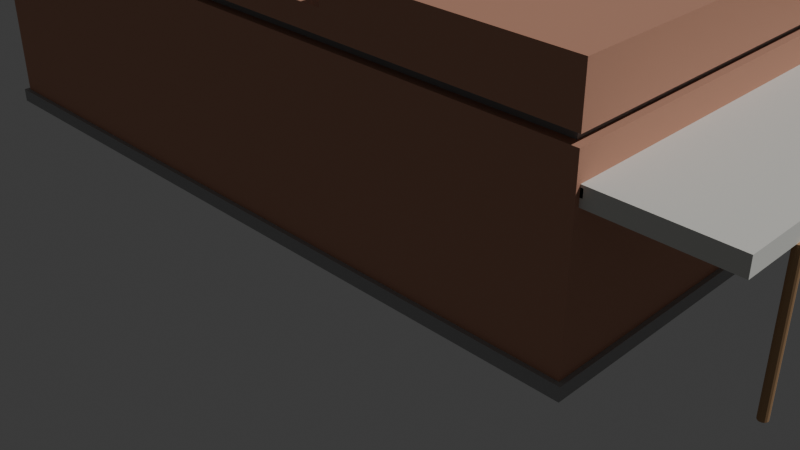 # Source: house.blend  (saved by Blender 5.0.119; exported with 4.5.12 LTS)
import bpy
from mathutils import Matrix  # noqa: F401  (used for matrix-valued properties, if any)

bpy.ops.wm.read_factory_settings(use_empty=True)
scene = bpy.context.scene
scene.name = 'Scene'

# ---- materials (node trees are filled in below, after node groups)
mat_concrete_gray = bpy.data.materials.new('Concrete_Gray')
mat_brick_red_weathered = bpy.data.materials.new('Brick_Red_Weathered')
mat_tar_gravel_gray = bpy.data.materials.new('Tar_Gravel_Gray')
mat_glass_dark = bpy.data.materials.new('Glass_Dark')
mat_sheet_metal_white = bpy.data.materials.new('Sheet_Metal_White')
mat_steel_rusted = bpy.data.materials.new('Steel_Rusted')

# ---- material node trees
mat_concrete_gray.use_nodes = True; mat_concrete_gray.node_tree.nodes.clear()
_N = mat_concrete_gray.node_tree.nodes; _L = mat_concrete_gray.node_tree.links
n0 = _N.new('ShaderNodeBsdfPrincipled'); n0.name = 'Principled BSDF'; n0.location = (0, 0)
n0.inputs[0].default_value = (0.4, 0.4, 0.4, 1.0)
n0.inputs[2].default_value = 0.8
n1 = _N.new('ShaderNodeOutputMaterial'); n1.name = 'Material Output'; n1.location = (0, 0)
_L.new(n0.outputs[0], n1.inputs[0])
n1.is_active_output = True
mat_brick_red_weathered.use_nodes = True; mat_brick_red_weathered.node_tree.nodes.clear()
_N = mat_brick_red_weathered.node_tree.nodes; _L = mat_brick_red_weathered.node_tree.links
n0 = _N.new('ShaderNodeBsdfPrincipled'); n0.name = 'Principled BSDF'; n0.location = (0, 0)
n0.inputs[0].default_value = (0.6, 0.3, 0.2, 1.0)
n0.inputs[2].default_value = 0.8
n1 = _N.new('ShaderNodeOutputMaterial'); n1.name = 'Material Output'; n1.location = (0, 0)
_L.new(n0.outputs[0], n1.inputs[0])
n1.is_active_output = True
mat_tar_gravel_gray.use_nodes = True; mat_tar_gravel_gray.node_tree.nodes.clear()
_N = mat_tar_gravel_gray.node_tree.nodes; _L = mat_tar_gravel_gray.node_tree.links
n0 = _N.new('ShaderNodeBsdfPrincipled'); n0.name = 'Principled BSDF'; n0.location = (0, 0)
n0.inputs[0].default_value = (0.3, 0.3, 0.3, 1.0)
n0.inputs[2].default_value = 0.8
n1 = _N.new('ShaderNodeOutputMaterial'); n1.name = 'Material Output'; n1.location = (0, 0)
_L.new(n0.outputs[0], n1.inputs[0])
n1.is_active_output = True
mat_glass_dark.use_nodes = True; mat_glass_dark.node_tree.nodes.clear()
_N = mat_glass_dark.node_tree.nodes; _L = mat_glass_dark.node_tree.links
n0 = _N.new('ShaderNodeBsdfPrincipled'); n0.name = 'Principled BSDF'; n0.location = (0, 0)
n0.inputs[0].default_value = (0.05, 0.05, 0.05, 1.0)
n0.inputs[2].default_value = 0.8
n1 = _N.new('ShaderNodeOutputMaterial'); n1.name = 'Material Output'; n1.location = (0, 0)
_L.new(n0.outputs[0], n1.inputs[0])
n1.is_active_output = True
mat_sheet_metal_white.use_nodes = True; mat_sheet_metal_white.node_tree.nodes.clear()
_N = mat_sheet_metal_white.node_tree.nodes; _L = mat_sheet_metal_white.node_tree.links
n0 = _N.new('ShaderNodeBsdfPrincipled'); n0.name = 'Principled BSDF'; n0.location = (0, 0)
n0.inputs[0].default_value = (0.8, 0.8, 0.75, 1.0)
n0.inputs[2].default_value = 0.8
n1 = _N.new('ShaderNodeOutputMaterial'); n1.name = 'Material Output'; n1.location = (0, 0)
_L.new(n0.outputs[0], n1.inputs[0])
n1.is_active_output = True
mat_steel_rusted.use_nodes = True; mat_steel_rusted.node_tree.nodes.clear()
_N = mat_steel_rusted.node_tree.nodes; _L = mat_steel_rusted.node_tree.links
n0 = _N.new('ShaderNodeBsdfPrincipled'); n0.name = 'Principled BSDF'; n0.location = (0, 0)
n0.inputs[0].default_value = (0.5, 0.3, 0.15, 1.0)
n0.inputs[2].default_value = 0.8
n1 = _N.new('ShaderNodeOutputMaterial'); n1.name = 'Material Output'; n1.location = (0, 0)
_L.new(n0.outputs[0], n1.inputs[0])
n1.is_active_output = True

# ---- world
world_world = bpy.data.worlds.new('World'); scene.world = world_world
world_world.use_nodes = True; world_world.node_tree.nodes.clear()
_N = world_world.node_tree.nodes; _L = world_world.node_tree.links
n0 = _N.new('ShaderNodeOutputWorld'); n0.name = 'World Output'; n0.location = (200, 100)
n1 = _N.new('ShaderNodeBackground'); n1.name = 'Background'; n1.location = (-200, 100)
n1.inputs[0].default_value = (0.05088, 0.05088, 0.05088, 1.0)
_L.new(n1.outputs[0], n0.inputs[0])
n0.is_active_output = True
world_world.color = (0.05088, 0.05088, 0.05088)
world_world.sun_shadow_jitter_overblur = 0.0

# ---- cameras
cam_camera_001 = bpy.data.cameras.new('Camera.001')

# ---- lights
light_sun = bpy.data.lights.new('Sun', 'SUN')
light_sun.energy = 2.0

# ---- meshes
me_foundation_mesh = bpy.data.meshes.new('Foundation_mesh')
me_foundation_mesh.from_pydata([(-4.43, -7.68, 0.0), (4.43, -7.68, 0.0), (4.43, 7.68, 0.0), (-4.43, 7.68, 0.0), (-4.43, -7.68, -0.28), (4.43, -7.68, -0.28), (4.43, 7.68, -0.28), (-4.43, 7.68, -0.28)], [], [(0, 3, 2, 1), (4, 5, 6, 7), (2, 3, 7, 6), (0, 1, 5, 4), (1, 2, 6, 5), (3, 0, 4, 7)])
me_foundation_mesh.materials.append(mat_concrete_gray)
me_foundation_mesh.update()
me_walls_mesh = bpy.data.meshes.new('Walls_mesh')
me_walls_mesh.from_pydata([(-4.34, -7.59, 0.0), (4.34, -7.59, 0.0), (4.34, 7.59, 0.0), (-4.34, 7.59, 0.0), (-4.16, -7.41, 0.0), (4.16, -7.41, 0.0), (4.16, 7.41, 0.0), (-4.16, 7.41, 0.0), (-4.34, -7.59, 3.75), (4.34, -7.59, 3.75), (4.16, -7.41, 3.75), (-4.16, -7.41, 3.75), (4.34, 7.59, 3.75), (4.16, 7.41, 3.75), (-4.34, 7.59, 3.75), (-4.16, 7.41, 3.75)], [], [(0, 4, 5, 1), (1, 5, 6, 2), (2, 6, 7, 3), (3, 7, 4, 0), (8, 9, 10, 11), (9, 12, 13, 10), (12, 14, 15, 13), (14, 8, 11, 15), (7, 6, 13, 15), (2, 3, 14, 12), (5, 4, 11, 10), (0, 1, 9, 8), (3, 0, 8, 14), (6, 5, 10, 13), (1, 2, 12, 9), (4, 7, 15, 11)])
me_walls_mesh.materials.append(mat_brick_red_weathered)
me_walls_mesh.update()
me_roof_mesh = bpy.data.meshes.new('Roof_mesh')
me_roof_mesh.from_pydata([(-4.16, -7.41, 3.75), (4.16, -7.41, 3.75), (4.16, 7.41, 3.75), (-4.16, 7.41, 3.75), (-4.16, -7.41, 3.95), (4.16, -7.41, 3.95), (4.16, 7.41, 3.95), (-4.16, 7.41, 3.95)], [], [(0, 3, 2, 1), (4, 5, 6, 7), (3, 0, 4, 7), (2, 3, 7, 6), (0, 1, 5, 4), (1, 2, 6, 5)])
me_roof_mesh.materials.append(mat_tar_gravel_gray)
me_roof_mesh.update()
me_parapet_mesh = bpy.data.meshes.new('Parapet_mesh')
me_parapet_mesh.from_pydata([(-4.34, -7.59, 3.95), (4.34, -7.59, 3.95), (4.34, -7.59, 5.0), (-4.34, -7.59, 5.0), (-4.34, -7.59, 3.95), (-4.34, -2.59, 3.95), (-4.34, -2.59, 5.0), (-4.34, -7.59, 5.0), (4.34, -7.59, 3.95), (4.34, -2.59, 3.95), (4.34, -2.59, 5.0), (4.34, -7.59, 5.0), (-4.34, -7.59, 5.0), (4.34, -7.59, 5.0), (4.34, -2.59, 5.0), (-4.34, -2.59, 5.0), (-4.34, -2.59, 3.95), (-4.34, 2.41, 3.95), (-4.34, 2.41, 4.4), (-4.34, -2.59, 4.4), (4.34, -2.59, 3.95), (4.34, 2.41, 3.95), (4.34, 2.41, 4.4), (4.34, -2.59, 4.4), (-4.34, -2.59, 4.4), (4.34, -2.59, 4.4), (4.34, 2.41, 4.4), (-4.34, 2.41, 4.4), (-4.34, -2.59, 4.4), (4.34, -2.59, 4.4), (4.34, -2.59, 5.0), (-4.34, -2.59, 5.0), (-4.34, 2.41, 3.95), (4.34, 2.41, 3.95), (4.34, 2.41, 4.4), (-4.34, 2.41, 4.4)], [], [(0, 1, 2, 3), (4, 5, 6, 7), (8, 9, 10, 11), (12, 13, 14, 15), (16, 17, 18, 19), (20, 21, 22, 23), (24, 25, 26, 27), (28, 29, 30, 31), (32, 33, 34, 35)])
me_parapet_mesh.materials.append(mat_brick_red_weathered)
me_parapet_mesh.update()
me_door_recess_mesh = bpy.data.meshes.new('Door_Recess_mesh')
me_door_recess_mesh.from_pydata([(-0.7, -7.59, 0.0), (0.7, -7.59, 0.0), (0.7, -6.19, 0.0), (-0.7, -6.19, 0.0), (-0.7, -7.59, 2.1), (0.7, -7.59, 2.1), (0.7, -6.19, 2.1), (-0.7, -6.19, 2.1), (-0.7, -7.59, 0.0), (-0.7, -6.19, 0.0), (-0.7, -6.19, 2.1), (-0.7, -7.59, 2.1), (0.7, -7.59, 0.0), (0.7, -6.19, 0.0), (0.7, -6.19, 2.1), (0.7, -7.59, 2.1), (-0.6, -6.19, 0.0), (0.6, -6.19, 0.0), (0.6, -6.19, 2.1), (-0.6, -6.19, 2.1)], [], [(0, 1, 2, 3), (7, 6, 5, 4), (8, 9, 10, 11), (15, 14, 13, 12), (19, 18, 17, 16)])
me_door_recess_mesh.materials.append(mat_brick_red_weathered)
me_door_recess_mesh.update()
me_door_mesh = bpy.data.meshes.new('Door_mesh')
me_door_mesh.from_pydata([(-0.6, -6.24, 0.0), (0.6, -6.24, 0.0), (0.6, -6.24, 2.1), (-0.6, -6.24, 2.1), (-0.6, -6.29, 0.0), (0.6, -6.29, 0.0), (0.6, -6.29, 2.1), (-0.6, -6.29, 2.1)], [], [(0, 3, 2, 1), (4, 5, 6, 7), (1, 2, 6, 5), (3, 0, 4, 7), (2, 3, 7, 6), (0, 1, 5, 4)])
me_door_mesh.materials.append(mat_glass_dark)
me_door_mesh.update()
me_front_window_left_mesh = bpy.data.meshes.new('Front_Window_Left_mesh')
me_front_window_left_mesh.from_pydata([(-3.7, -7.34, 0.15), (-1.2, -7.34, 0.15), (-1.2, -7.34, 2.35), (-3.7, -7.34, 2.35), (-3.7, -7.39, 0.15), (-1.2, -7.39, 0.15), (-1.2, -7.39, 2.35), (-3.7, -7.39, 2.35)], [], [(0, 3, 2, 1), (4, 5, 6, 7), (1, 2, 6, 5), (3, 0, 4, 7), (2, 3, 7, 6), (0, 1, 5, 4)])
me_front_window_left_mesh.materials.append(mat_glass_dark)
me_front_window_left_mesh.update()
me_front_window_right_mesh = bpy.data.meshes.new('Front_Window_Right_mesh')
me_front_window_right_mesh.from_pydata([(1.2, -7.34, 0.15), (3.7, -7.34, 0.15), (3.7, -7.34, 2.35), (1.2, -7.34, 2.35), (1.2, -7.39, 0.15), (3.7, -7.39, 0.15), (3.7, -7.39, 2.35), (1.2, -7.39, 2.35)], [], [(0, 3, 2, 1), (4, 5, 6, 7), (1, 2, 6, 5), (3, 0, 4, 7), (2, 3, 7, 6), (0, 1, 5, 4)])
me_front_window_right_mesh.materials.append(mat_glass_dark)
me_front_window_right_mesh.update()
me_canopy_mesh = bpy.data.meshes.new('Canopy_mesh')
me_canopy_mesh.from_pydata([(-4.25, -10.09, 2.85), (4.25, -10.09, 2.85), (4.25, -7.59, 2.85), (-4.25, -7.59, 2.85), (-4.25, -7.59, 3.2), (4.25, -7.59, 3.2), (4.25, -10.09, 3.2), (-4.25, -10.09, 3.2)], [], [(3, 0, 1, 2), (4, 5, 6, 7), (1, 0, 7, 6), (3, 2, 5, 4), (2, 1, 6, 5), (0, 3, 4, 7)])
me_canopy_mesh.materials.append(mat_sheet_metal_white)
me_canopy_mesh.update()
me_beam_mesh = bpy.data.meshes.new('Beam_mesh')
me_beam_mesh.from_pydata([(-4.25, -7.64, 3.15), (4.25, -7.64, 3.15), (4.25, -7.54, 3.15), (-4.25, -7.54, 3.15), (-4.25, -7.64, 3.0), (4.25, -7.64, 3.0), (4.25, -7.54, 3.0), (-4.25, -7.54, 3.0)], [], [(0, 3, 2, 1), (4, 5, 6, 7), (2, 3, 7, 6), (0, 1, 5, 4), (1, 2, 6, 5), (3, 0, 4, 7)])
me_beam_mesh.materials.append(mat_steel_rusted)
me_beam_mesh.update()
me_post_left_mesh = bpy.data.meshes.new('Post_Left_mesh')
me_post_left_mesh.from_pydata([], [], [])
me_post_left_mesh.update()
me_post_left_mesh_001 = bpy.data.meshes.new('Post_Left_mesh.001')
me_post_left_mesh_001.from_pydata([(-3.0, -10.0, 0.0), (-3.0, -10.0, 2.85), (-2.966, -10.01, 0.0), (-2.966, -10.01, 2.85), (-2.936, -10.03, 0.0), (-2.936, -10.03, 2.85), (-2.917, -10.06, 0.0), (-2.917, -10.06, 2.85), (-2.91, -10.09, 0.0), (-2.91, -10.09, 2.85), (-2.917, -10.12, 0.0), (-2.917, -10.12, 2.85), (-2.936, -10.15, 0.0), (-2.936, -10.15, 2.85), (-2.966, -10.17, 0.0), (-2.966, -10.17, 2.85), (-3.0, -10.18, 0.0), (-3.0, -10.18, 2.85), (-3.034, -10.17, 0.0), (-3.034, -10.17, 2.85), (-3.064, -10.15, 0.0), (-3.064, -10.15, 2.85), (-3.083, -10.12, 0.0), (-3.083, -10.12, 2.85), (-3.09, -10.09, 0.0), (-3.09, -10.09, 2.85), (-3.083, -10.06, 0.0), (-3.083, -10.06, 2.85), (-3.064, -10.03, 0.0), (-3.064, -10.03, 2.85), (-3.034, -10.01, 0.0), (-3.034, -10.01, 2.85)], [], [(0, 1, 3, 2), (2, 3, 5, 4), (4, 5, 7, 6), (6, 7, 9, 8), (8, 9, 11, 10), (10, 11, 13, 12), (12, 13, 15, 14), (14, 15, 17, 16), (16, 17, 19, 18), (18, 19, 21, 20), (20, 21, 23, 22), (22, 23, 25, 24), (24, 25, 27, 26), (26, 27, 29, 28), (3, 1, 31, 29, 27, 25, 23, 21, 19, 17, 15, 13, 11, 9, 7, 5), (28, 29, 31, 30), (30, 31, 1, 0), (0, 2, 4, 6, 8, 10, 12, 14, 16, 18, 20, 22, 24, 26, 28, 30)])
me_post_left_mesh_001.materials.append(mat_steel_rusted)
me_post_left_mesh_001.update()
me_post_center_mesh = bpy.data.meshes.new('Post_Center_mesh')
me_post_center_mesh.from_pydata([(0.0, -10.0, 0.0), (0.0, -10.0, 2.85), (0.03444, -10.01, 0.0), (0.03444, -10.01, 2.85), (0.06364, -10.03, 0.0), (0.06364, -10.03, 2.85), (0.08315, -10.06, 0.0), (0.08315, -10.06, 2.85), (0.09, -10.09, 0.0), (0.09, -10.09, 2.85), (0.08315, -10.12, 0.0), (0.08315, -10.12, 2.85), (0.06364, -10.15, 0.0), (0.06364, -10.15, 2.85), (0.03444, -10.17, 0.0), (0.03444, -10.17, 2.85), (0.0, -10.18, 0.0), (0.0, -10.18, 2.85), (-0.03444, -10.17, 0.0), (-0.03444, -10.17, 2.85), (-0.06364, -10.15, 0.0), (-0.06364, -10.15, 2.85), (-0.08315, -10.12, 0.0), (-0.08315, -10.12, 2.85), (-0.09, -10.09, 0.0), (-0.09, -10.09, 2.85), (-0.08315, -10.06, 0.0), (-0.08315, -10.06, 2.85), (-0.06364, -10.03, 0.0), (-0.06364, -10.03, 2.85), (-0.03444, -10.01, 0.0), (-0.03444, -10.01, 2.85)], [], [(0, 1, 3, 2), (2, 3, 5, 4), (4, 5, 7, 6), (6, 7, 9, 8), (8, 9, 11, 10), (10, 11, 13, 12), (12, 13, 15, 14), (14, 15, 17, 16), (16, 17, 19, 18), (18, 19, 21, 20), (20, 21, 23, 22), (22, 23, 25, 24), (24, 25, 27, 26), (26, 27, 29, 28), (3, 1, 31, 29, 27, 25, 23, 21, 19, 17, 15, 13, 11, 9, 7, 5), (28, 29, 31, 30), (30, 31, 1, 0), (0, 2, 4, 6, 8, 10, 12, 14, 16, 18, 20, 22, 24, 26, 28, 30)])
me_post_center_mesh.materials.append(mat_steel_rusted)
me_post_center_mesh.update()
me_post_right_mesh = bpy.data.meshes.new('Post_Right_mesh')
me_post_right_mesh.from_pydata([(3.0, -10.0, 0.0), (3.0, -10.0, 2.85), (3.034, -10.01, 0.0), (3.034, -10.01, 2.85), (3.064, -10.03, 0.0), (3.064, -10.03, 2.85), (3.083, -10.06, 0.0), (3.083, -10.06, 2.85), (3.09, -10.09, 0.0), (3.09, -10.09, 2.85), (3.083, -10.12, 0.0), (3.083, -10.12, 2.85), (3.064, -10.15, 0.0), (3.064, -10.15, 2.85), (3.034, -10.17, 0.0), (3.034, -10.17, 2.85), (3.0, -10.18, 0.0), (3.0, -10.18, 2.85), (2.966, -10.17, 0.0), (2.966, -10.17, 2.85), (2.936, -10.15, 0.0), (2.936, -10.15, 2.85), (2.917, -10.12, 0.0), (2.917, -10.12, 2.85), (2.91, -10.09, 0.0), (2.91, -10.09, 2.85), (2.917, -10.06, 0.0), (2.917, -10.06, 2.85), (2.936, -10.03, 0.0), (2.936, -10.03, 2.85), (2.966, -10.01, 0.0), (2.966, -10.01, 2.85)], [], [(0, 1, 3, 2), (2, 3, 5, 4), (4, 5, 7, 6), (6, 7, 9, 8), (8, 9, 11, 10), (10, 11, 13, 12), (12, 13, 15, 14), (14, 15, 17, 16), (16, 17, 19, 18), (18, 19, 21, 20), (20, 21, 23, 22), (22, 23, 25, 24), (24, 25, 27, 26), (26, 27, 29, 28), (3, 1, 31, 29, 27, 25, 23, 21, 19, 17, 15, 13, 11, 9, 7, 5), (28, 29, 31, 30), (30, 31, 1, 0), (0, 2, 4, 6, 8, 10, 12, 14, 16, 18, 20, 22, 24, 26, 28, 30)])
me_post_right_mesh.materials.append(mat_steel_rusted)
me_post_right_mesh.update()
me_chimney_mesh = bpy.data.meshes.new('Chimney_mesh')
me_chimney_mesh.from_pydata([(3.85, -2.9, 4.8), (4.65, -2.9, 4.8), (4.65, -2.1, 4.8), (3.85, -2.1, 4.8), (3.85, -2.9, 5.7), (4.65, -2.9, 5.7), (4.65, -2.1, 5.7), (3.85, -2.1, 5.7)], [], [(0, 3, 2, 1), (4, 5, 6, 7), (2, 3, 7, 6), (0, 1, 5, 4), (1, 2, 6, 5), (3, 0, 4, 7)])
me_chimney_mesh.materials.append(mat_brick_red_weathered)
me_chimney_mesh.update()

# ---- objects
ob_foundation = bpy.data.objects.new('Foundation', me_foundation_mesh)
ob_building_walls = bpy.data.objects.new('Building_Walls', me_walls_mesh)
ob_roof_slab = bpy.data.objects.new('Roof_Slab', me_roof_mesh)
ob_parapet_stepped = bpy.data.objects.new('Parapet_Stepped', me_parapet_mesh)
ob_front_door_recess = bpy.data.objects.new('Front_Door_Recess', me_door_recess_mesh)
ob_front_door = bpy.data.objects.new('Front_Door', me_door_mesh)
ob_front_window_left = bpy.data.objects.new('Front_Window_Left', me_front_window_left_mesh)
ob_front_window_right = bpy.data.objects.new('Front_Window_Right', me_front_window_right_mesh)
ob_canopy_roof = bpy.data.objects.new('Canopy_Roof', me_canopy_mesh)
ob_canopy_beam = bpy.data.objects.new('Canopy_Beam', me_beam_mesh)
ob_canopy_post_left = bpy.data.objects.new('Canopy_Post_Left', me_post_left_mesh)
ob_canopy_post_left_001 = bpy.data.objects.new('Canopy_Post_Left.001', me_post_left_mesh_001)
ob_canopy_post_center = bpy.data.objects.new('Canopy_Post_Center', me_post_center_mesh)
ob_canopy_post_right = bpy.data.objects.new('Canopy_Post_Right', me_post_right_mesh)
ob_chimney_stack = bpy.data.objects.new('Chimney_Stack', me_chimney_mesh)
ob_camera = bpy.data.objects.new('Camera', cam_camera_001)
ob_sun = bpy.data.objects.new('Sun', light_sun)

# ---- transforms, parenting, visibility, modifiers, constraints
ob_foundation.location = (0.0, 0.0, 0.0)
ob_building_walls.location = (0.0, 0.0, 0.0)
ob_roof_slab.location = (0.0, 0.0, 0.0)
ob_parapet_stepped.location = (0.0, 0.0, 0.0)
ob_front_door_recess.location = (0.0, 0.0, 0.0)
ob_front_door.location = (0.0, 0.0, 0.0)
ob_front_window_left.location = (0.0, 0.0, 0.0)
ob_front_window_right.location = (0.0, 0.0, 0.0)
ob_canopy_roof.location = (0.0, 0.0, 0.0)
ob_canopy_beam.location = (0.0, 0.0, 0.0)
ob_canopy_post_left.location = (0.0, 0.0, 0.0)
ob_canopy_post_left_001.location = (0.0, 0.0, 0.0)
ob_canopy_post_center.location = (0.0, 0.0, 0.0)
ob_canopy_post_right.location = (0.0, 0.0, 0.0)
ob_chimney_stack.location = (0.0, 0.0, 0.0)
ob_camera.location = (-15.0, -15.0, 10.0)
ob_camera.rotation_euler = (1.047, 0.0, -0.7854)
ob_sun.location = (10.0, -10.0, 10.0)
ob_sun.rotation_euler = (0.7854, 0.0, 0.7854)

# ---- collection membership
scene.collection.objects.link(ob_foundation)
scene.collection.objects.link(ob_building_walls)
scene.collection.objects.link(ob_roof_slab)
scene.collection.objects.link(ob_parapet_stepped)
scene.collection.objects.link(ob_front_door_recess)
scene.collection.objects.link(ob_front_door)
scene.collection.objects.link(ob_front_window_left)
scene.collection.objects.link(ob_front_window_right)
scene.collection.objects.link(ob_canopy_roof)
scene.collection.objects.link(ob_canopy_beam)
scene.collection.objects.link(ob_canopy_post_left)
scene.collection.objects.link(ob_canopy_post_left_001)
scene.collection.objects.link(ob_canopy_post_center)
scene.collection.objects.link(ob_canopy_post_right)
scene.collection.objects.link(ob_chimney_stack)
scene.collection.objects.link(ob_camera)
scene.collection.objects.link(ob_sun)

# ---- scene / render settings (as saved in the file)
scene.camera = ob_camera
scene.frame_start = 1; scene.frame_end = 250; scene.frame_set(1)
scene.render.engine = 'BLENDER_EEVEE_NEXT'
scene.render.bake_bias = 0.0
scene.render.bake_samples = 0
scene.cycles.sampling_pattern = 'TABULATED_SOBOL'
scene.eevee.use_volume_custom_range = False
bpy.context.view_layer.update()
